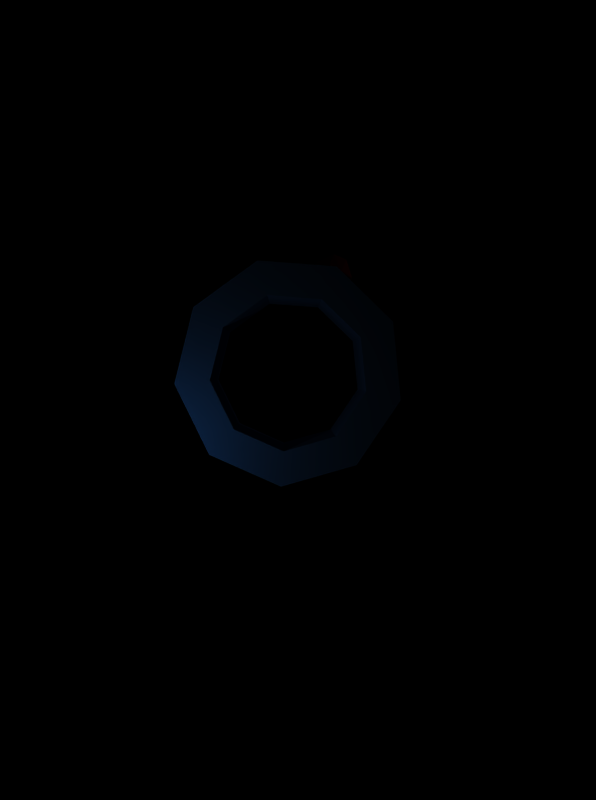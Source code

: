 # Source: warrior_wristband.blend  (saved by Blender 2.25.0; exported with 4.5.12 LTS)
import bpy
from mathutils import Matrix  # noqa: F401  (used for matrix-valued properties, if any)

bpy.ops.wm.read_factory_settings(use_empty=True)
scene = bpy.context.scene
scene.name = '1'

# ---- collections
col_collection_1 = bpy.data.collections.new('Collection 1'); scene.collection.children.link(col_collection_1)

# ---- materials (node trees are filled in below, after node groups)
mat_wristbandmat = bpy.data.materials.new('WristbandMat')
mat_wristbandmat.alpha_threshold = 0.0
mat_wristbandmat.preview_render_type = 'FLAT'
mat_wristbandmat.diffuse_color = (0.1534, 0.4241, 0.8, 1.0)
mat_wristbandmat.roughness = 0.0
mat_wristbandmat.specular_intensity = 0.1259
mat_wristbandmat.line_color = (0.0, 0.0, 0.0, 1.0)
mat_lasercrystal = bpy.data.materials.new('LaserCrystal')
mat_lasercrystal.alpha_threshold = 0.0
mat_lasercrystal.preview_render_type = 'FLAT'
mat_lasercrystal.diffuse_color = (1.0, 0.003008, 0.0, 1.0)
mat_lasercrystal.roughness = 0.0
mat_lasercrystal.specular_intensity = 1.536
mat_lasercrystal.line_color = (0.0, 0.0, 0.0, 0.09791)

# ---- material node trees

# ---- cameras
cam_camera_005 = bpy.data.cameras.new('Camera.005')
cam_camera_005.passepartout_alpha = 0.2
cam_camera_005.clip_end = 100.0
cam_camera_005.lens = 35.0
cam_camera_005.ortho_scale = 7.314
cam_camera_005.show_passepartout = False
cam_camera_005.show_safe_areas = True
cam_camera_005.dof.focus_distance = 0.0
cam_camera_005.dof.aperture_fstop = 128.0

# ---- lights
light_lamp_013 = bpy.data.lights.new('Lamp.013', 'POINT')
light_lamp_013.transmission_factor = 0.0
light_lamp_013.energy = 100.0
light_lamp_013.shadow_buffer_clip_start = 0.5
light_lamp_013.shadow_maximum_resolution = 0.006
light_lamp_013.use_absolute_resolution = True
light_lamp_013.cycles.use_multiple_importance_sampling = False
light_lamp_012 = bpy.data.lights.new('Lamp.012', 'POINT')
light_lamp_012.transmission_factor = 0.0
light_lamp_012.energy = 100.0
light_lamp_012.shadow_buffer_clip_start = 0.5
light_lamp_012.shadow_maximum_resolution = 0.006
light_lamp_012.use_absolute_resolution = True
light_lamp_012.cycles.use_multiple_importance_sampling = False
light_lamp_011 = bpy.data.lights.new('Lamp.011', 'POINT')
light_lamp_011.transmission_factor = 0.0
light_lamp_011.energy = 100.0
light_lamp_011.shadow_buffer_clip_start = 0.5
light_lamp_011.shadow_maximum_resolution = 0.006
light_lamp_011.use_absolute_resolution = True
light_lamp_011.cycles.use_multiple_importance_sampling = False
light_lamp_010 = bpy.data.lights.new('Lamp.010', 'POINT')
light_lamp_010.transmission_factor = 0.0
light_lamp_010.energy = 100.0
light_lamp_010.shadow_buffer_clip_start = 0.5
light_lamp_010.shadow_maximum_resolution = 0.006
light_lamp_010.use_absolute_resolution = True
light_lamp_010.cycles.use_multiple_importance_sampling = False
light_lamp_009 = bpy.data.lights.new('Lamp.009', 'POINT')
light_lamp_009.transmission_factor = 0.0
light_lamp_009.energy = 100.0
light_lamp_009.shadow_buffer_clip_start = 0.5
light_lamp_009.shadow_maximum_resolution = 0.006
light_lamp_009.use_absolute_resolution = True
light_lamp_009.cycles.use_multiple_importance_sampling = False
light_lamp_002 = bpy.data.lights.new('Lamp.002', 'POINT')
light_lamp_002.transmission_factor = 0.0
light_lamp_002.energy = 100.0
light_lamp_002.shadow_buffer_clip_start = 0.5
light_lamp_002.shadow_maximum_resolution = 0.006
light_lamp_002.use_absolute_resolution = True
light_lamp_002.cycles.use_multiple_importance_sampling = False

# ---- meshes
me_asdf = bpy.data.meshes.new('asdf')
me_asdf.from_pydata([(-1.252, 3.414, 1.531), (-1.252, 2.68, 1.531), (-3.252, 2.68, 1.531), (-3.252, 3.414, 1.531), (-3.252, 2.86, 0.008154), (-3.252, 2.298, 0.48), (-1.252, 2.298, 0.48), (-1.252, 2.86, 0.008155), (-1.252, 1.457, -0.8021), (-1.252, 1.329, -0.07918), (-3.252, 1.329, -0.07918), (-3.252, 1.457, -0.8021), (-3.252, -0.1394, -0.5207), (-3.252, 0.2277, 0.115), (-1.252, 0.2277, 0.115), (-1.252, -0.1394, -0.5207), (-1.252, -1.181, 0.7207), (-1.252, -0.4912, 0.9717), (-3.252, -0.4912, 0.9717), (-3.252, -1.181, 0.7207), (-3.252, -1.181, 2.341), (-3.252, -0.4912, 2.09), (-1.252, -0.4912, 2.09), (-1.252, -1.181, 2.341), (-1.252, -0.1394, 3.583), (-1.252, 0.2277, 2.947), (-3.252, 0.2277, 2.947), (-3.252, -0.1394, 3.583), (-3.252, 1.457, 3.864), (-3.252, 1.329, 3.141), (-1.252, 1.329, 3.141), (-1.252, 1.457, 3.864), (-1.252, 2.86, 3.054), (-1.252, 2.298, 2.582), (-3.252, 2.298, 2.582), (-3.252, 2.86, 3.054), (-3.252, 3.414, 1.531), (-3.252, 2.68, 1.531), (-1.252, 2.68, 1.531), (-1.252, 3.414, 1.531), (-2.092, 3.436, 1.672), (-2.09, 3.43, 1.097), (-2.783, 3.438, 1.669), (-2.435, 3.43, 1.096), (-2.091, 3.433, 1.385), (-2.438, 3.437, 1.67), (-2.782, 3.434, 1.382), (-2.437, 3.434, 1.383), (-2.439, 3.44, 1.949), (-2.093, 3.439, 1.95), (-1.748, 3.432, 1.386), (-1.749, 3.435, 1.673), (-2.436, 3.753, 1.38), (-2.437, 3.756, 1.667), (-2.09, 3.752, 1.381), (-2.091, 3.755, 1.668), (-2.437, 3.115, 1.387), (-2.438, 3.118, 1.674), (-2.092, 3.114, 1.388), (-2.093, 3.117, 1.675)], [], [(0, 3, 2, 1), (0, 1, 6, 7), (1, 2, 5, 6), (2, 3, 4, 5), (3, 0, 7, 4), (4, 7, 8, 11), (5, 4, 11, 10), (6, 5, 10, 9), (7, 6, 9, 8), (8, 9, 14, 15), (9, 10, 13, 14), (10, 11, 12, 13), (11, 8, 15, 12), (12, 15, 16, 19), (13, 12, 19, 18), (14, 13, 18, 17), (15, 14, 17, 16), (16, 17, 22, 23), (17, 18, 21, 22), (18, 19, 20, 21), (19, 16, 23, 20), (20, 23, 24, 27), (21, 20, 27, 26), (22, 21, 26, 25), (23, 22, 25, 24), (24, 25, 30, 31), (25, 26, 29, 30), (26, 27, 28, 29), (27, 24, 31, 28), (28, 31, 32, 35), (29, 28, 35, 34), (30, 29, 34, 33), (31, 30, 33, 32), (32, 33, 38, 39), (33, 34, 37, 38), (34, 35, 36, 37), (35, 32, 39, 36), (39, 36, 37, 38), (41, 44, 47, 43), (42, 46, 47, 45), (45, 40, 49, 48), (40, 44, 50, 51), (44, 40, 55, 54), (45, 47, 52, 53), (40, 45, 53, 55), (47, 44, 54, 52), (55, 53, 52, 54), (44, 40, 59, 58), (40, 45, 57, 59), (45, 47, 56, 57), (47, 44, 58, 56), (41, 58, 43), (43, 58, 50), (50, 58, 56), (56, 58, 59), (43, 56, 50), (50, 56, 46), (46, 56, 59), (59, 56, 57), (46, 59, 51), (51, 59, 49), (49, 59, 57), (42, 57, 49), (49, 57, 48), (54, 41, 50), (50, 41, 43), (52, 43, 46), (46, 43, 50), (54, 50, 46), (46, 50, 51), (54, 46, 52), (52, 46, 42), (42, 46, 51), (55, 51, 42), (42, 51, 49), (52, 42, 55), (55, 42, 53), (53, 42, 49), (49, 42, 48), (55, 49, 53), (53, 49, 48), (52, 54, 55), (55, 52, 53), (50, 56, 46), (46, 56, 59), (46, 59, 42), (42, 59, 49), (54, 50, 46), (54, 46, 52), (52, 46, 42), (52, 42, 55), (55, 42, 53), (53, 42, 49), (55, 49, 53), (52, 54, 55), (55, 52, 53), (50, 56, 46), (46, 56, 59), (46, 59, 42), (42, 59, 49), (54, 50, 46), (54, 46, 52), (52, 46, 42), (52, 42, 55), (55, 42, 53), (53, 42, 49), (55, 49, 53), (52, 54, 55), (55, 52, 53), (50, 56, 46), (46, 56, 59), (46, 59, 42), (42, 59, 49), (54, 50, 46), (54, 46, 52), (52, 46, 42), (52, 42, 55), (55, 42, 53), (53, 42, 49), (55, 49, 53), (52, 54, 55), (55, 52, 53), (50, 56, 46), (46, 56, 59), (46, 59, 42), (42, 59, 49), (54, 50, 46), (54, 46, 52), (52, 46, 42), (52, 42, 55), (55, 42, 53), (53, 42, 49), (55, 49, 53), (52, 54, 55), (55, 52, 53), (50, 56, 46), (46, 56, 59), (46, 59, 42), (42, 59, 49), (54, 50, 46), (54, 46, 52), (52, 46, 42), (52, 42, 55), (55, 42, 53), (53, 42, 49), (55, 49, 53), (52, 54, 55), (55, 52, 53), (42, 48, 57), (46, 42, 57), (46, 57, 56), (42, 52, 53), (41, 54, 52, 43), (50, 54, 55, 51), (49, 55, 51), (58, 59, 51), (58, 51, 50), (43, 56, 46), (43, 58, 56), (42, 53, 48)])
me_asdf.polygons.foreach_set('material_index', [0, 0, 0, 0, 0, 0, 0, 0, 0, 0, 0, 0, 0, 0, 0, 0, 0, 0, 0, 0, 0, 0, 0, 0, 0, 0, 0, 0, 0, 0, 0, 0, 0, 0, 0, 0, 0, 0, 1, 1, 1, 1, 1, 1, 1, 1, 1, 1, 1, 1, 1, 1, 1, 1, 1, 1, 1, 1, 1, 1, 1, 1, 1, 1, 1, 1, 1, 1, 1, 1, 1, 1, 1, 1, 1, 1, 1, 1, 1, 1, 1, 1, 1, 1, 1, 1, 1, 1, 1, 1, 1, 1, 1, 1, 1, 1, 1, 1, 1, 1, 1, 1, 1, 1, 1, 1, 1, 1, 1, 1, 1, 1, 1, 1, 1, 1, 1, 1, 1, 1, 1, 1, 1, 1, 1, 1, 1, 1, 1, 1, 1, 1, 1, 1, 1, 1, 1, 1, 1, 1, 1, 1, 1, 1, 1, 1, 1, 1, 1, 1, 1, 1, 1, 1, 1, 1, 1, 1, 1, 1])
me_asdf.materials.append(mat_wristbandmat)
me_asdf.materials.append(mat_lasercrystal)
me_asdf.use_remesh_preserve_volume = False
me_asdf.use_remesh_preserve_attributes = False
me_asdf.use_mirror_vertex_groups = False
me_asdf.update()

# ---- objects
ob_empty = bpy.data.objects.new('Empty', None)
ob_wristband = bpy.data.objects.new('Wristband', me_asdf)
ob_lamp_005 = bpy.data.objects.new('Lamp.005', light_lamp_013)
ob_lamp_004 = bpy.data.objects.new('Lamp.004', light_lamp_012)
ob_lamp_003 = bpy.data.objects.new('Lamp.003', light_lamp_011)
ob_lamp_002 = bpy.data.objects.new('Lamp.002', light_lamp_010)
ob_lamp_001 = bpy.data.objects.new('Lamp.001', light_lamp_009)
ob_lamp = bpy.data.objects.new('Lamp', light_lamp_002)
ob_camera = bpy.data.objects.new('Camera', cam_camera_005)

# ---- transforms, parenting, visibility, modifiers, constraints
ob_empty.location = (0.0, 0.0, 0.0)
ob_empty.rotation_euler = (7.851, 1.949e-07, 1.571)
ob_empty.lock_rotations_4d = False
ob_empty.empty_display_type = 'ARROWS'
ob_empty.empty_image_offset = (0.0, 0.0)
ob_empty.color = (0.0, 0.0, 0.0, 1.0)
ob_empty.lineart.crease_threshold = 0.0
ob_wristband.location = (2.268, 1.519, -1.072)
ob_wristband.rotation_euler = (1.571, -0.0, -0.0)
ob_wristband.lock_rotations_4d = False
ob_wristband.empty_display_type = 'ARROWS'
ob_wristband.color = (0.0, 0.0, 0.0, 1.0)
ob_wristband.lineart.crease_threshold = 0.0
ob_lamp_005.location = (-6.668, -0.03862, -16.37)
ob_lamp_005.rotation_euler = (1.571, -0.0, -0.0)
ob_lamp_005.lock_rotations_4d = False
ob_lamp_005.empty_display_type = 'ARROWS'
ob_lamp_005.color = (0.0, 0.0, 0.0, 1.0)
ob_lamp_005.lineart.crease_threshold = 0.0
ob_lamp_004.location = (14.04, 4.273, -2.518)
ob_lamp_004.rotation_euler = (1.571, -0.0, -0.0)
ob_lamp_004.lock_rotations_4d = False
ob_lamp_004.empty_display_type = 'ARROWS'
ob_lamp_004.color = (0.0, 0.0, 0.0, 1.0)
ob_lamp_004.lineart.crease_threshold = 0.0
ob_lamp_003.location = (-2.554, -6.083, 17.36)
ob_lamp_003.rotation_euler = (1.571, -0.0, -0.0)
ob_lamp_003.lock_rotations_4d = False
ob_lamp_003.empty_display_type = 'ARROWS'
ob_lamp_003.color = (0.0, 0.0, 0.0, 1.0)
ob_lamp_003.lineart.crease_threshold = 0.0
ob_lamp_002.location = (1.625, 6.83, -16.38)
ob_lamp_002.rotation_euler = (1.571, -0.0, -0.0)
ob_lamp_002.lock_rotations_4d = False
ob_lamp_002.empty_display_type = 'ARROWS'
ob_lamp_002.color = (0.0, 0.0, 0.0, 1.0)
ob_lamp_002.lineart.crease_threshold = 0.0
ob_lamp_001.location = (-3.822, 1.854, -2.656)
ob_lamp_001.rotation_euler = (1.571, -0.0, -0.0)
ob_lamp_001.lock_rotations_4d = False
ob_lamp_001.empty_display_type = 'ARROWS'
ob_lamp_001.color = (0.0, 0.0, 0.0, 1.0)
ob_lamp_001.lineart.crease_threshold = 0.0
ob_lamp.location = (2.101, -5.228, 8.914)
ob_lamp.rotation_euler = (1.571, -0.0, -0.0)
ob_lamp.lock_rotations_4d = False
ob_lamp.empty_display_type = 'ARROWS'
ob_lamp.color = (0.0, 0.0, 0.0, 1.0)
ob_lamp.lineart.crease_threshold = 0.0
ob_camera.parent = ob_empty
ob_camera.matrix_parent_inverse = Matrix(((7.55e-08, 1.0, -1.269e-08, 0.0), (-7.55e-08, 1.269e-08, 1.0, 0.0), (1.0, -7.55e-08, 7.55e-08, 0.0), (0.0, 0.0, 0.0, 1.0)))
ob_camera.location = (-16.96, 0.01691, 0.005778)
ob_camera.rotation_euler = (1.538, -0.4205, 4.699)
ob_camera.lock_rotations_4d = False
ob_camera.empty_display_type = 'ARROWS'
ob_camera.color = (0.0, 0.0, 0.0, 1.0)
ob_camera.lineart.crease_threshold = 0.0

# ---- collection membership
col_collection_1.objects.link(ob_empty)
col_collection_1.objects.link(ob_wristband)
col_collection_1.objects.link(ob_lamp_005)
col_collection_1.objects.link(ob_lamp_004)
col_collection_1.objects.link(ob_lamp_003)
col_collection_1.objects.link(ob_lamp_002)
col_collection_1.objects.link(ob_lamp_001)
col_collection_1.objects.link(ob_lamp)
col_collection_1.objects.link(ob_camera)

# ---- scene / render settings (as saved in the file)
scene.camera = ob_camera
scene.frame_start = 1; scene.frame_end = 17; scene.frame_set(19)
scene.render.engine = 'BLENDER_EEVEE_NEXT'
scene.render.image_settings.file_format = 'JPEG'
scene.render.image_settings.color_mode = 'RGB'
scene.render.image_settings.quality = 95
scene.render.image_settings.compression = 95
scene.render.resolution_x = 134
scene.render.resolution_y = 180
scene.render.pixel_aspect_x = 100.0
scene.render.pixel_aspect_y = 100.0
scene.render.fps = 17
scene.render.dither_intensity = 0.0
scene.render.use_compositing = False
scene.render.use_sequencer = False
scene.render.bake_bias = 0.0
scene.render.use_stamp_time = False
scene.render.use_stamp_date = False
scene.render.use_stamp_frame = False
scene.render.use_stamp_camera = False
scene.render.use_stamp_scene = False
scene.render.use_stamp_filename = False
scene.render.use_stamp_render_time = False
scene.render.stamp_font_size = 0
scene.cycles.use_denoising = False
scene.cycles.samples = 10
scene.cycles.sampling_pattern = 'TABULATED_SOBOL'
scene.cycles.light_sampling_threshold = 0.0
scene.cycles.use_adaptive_sampling = False
scene.cycles.use_light_tree = False
scene.cycles.blur_glossy = 0.0
scene.cycles.volume_bounces = 1
scene.cycles.pixel_filter_type = 'GAUSSIAN'
scene.cycles.sample_clamp_indirect = 0.0
scene.view_settings.view_transform = 'Raw'
bpy.context.view_layer.update()
